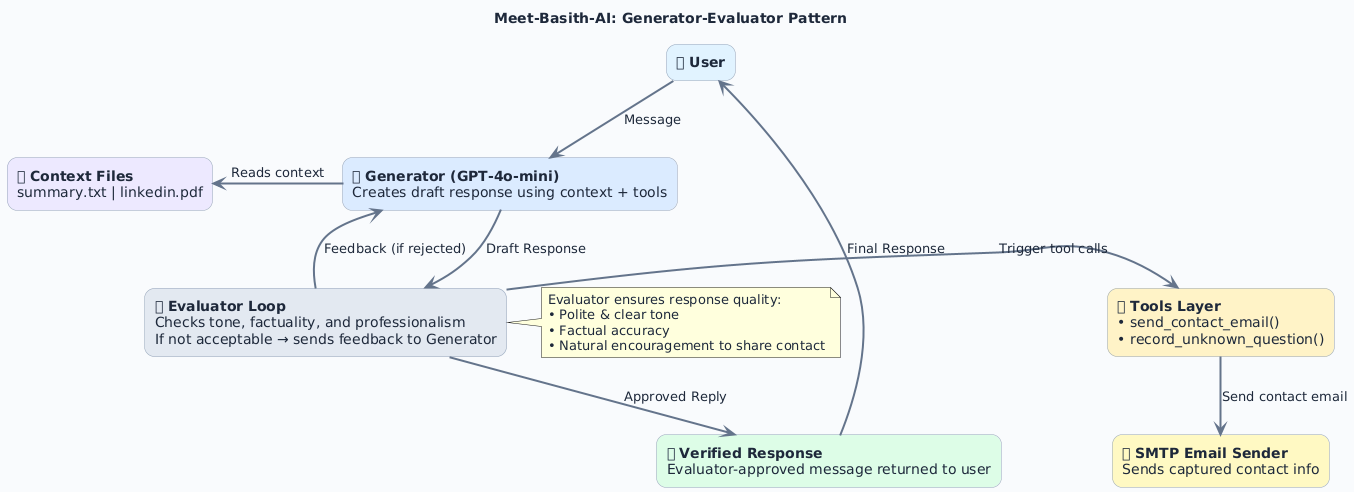

The diagram above was rendered by PlantUML. Its source (embedded in the PNG):
@startuml
title Meet-Basith-AI: Generator-Evaluator Pattern

skinparam backgroundColor #f8fafc
skinparam defaultFontName Inter
skinparam defaultFontColor #1e293b
skinparam shadowing false
skinparam ArrowColor #64748b
skinparam ArrowThickness 2

skinparam rectangle {
  FontSize 14
  RoundCorner 20
  BorderColor #94a3b8
  Padding 15
  BackgroundColor white
}

rectangle "👤 **User**" as User #e0f2fe

rectangle "💬 **Generator (GPT-4o-mini)**\nCreates draft response using context + tools" as Generator #dbeafe

rectangle "🧠 **Evaluator Loop**\nChecks tone, factuality, and professionalism\nIf not acceptable → sends feedback to Generator" as Evaluator #e2e8f0

rectangle "✅ **Verified Response**\nEvaluator-approved message returned to user" as Verified #dcfce7

rectangle "🧩 **Tools Layer**\n• send_contact_email()\n• record_unknown_question()" as Tools #fef3c7

rectangle "📁 **Context Files**\nsummary.txt | linkedin.pdf" as Context #ede9fe

rectangle "📧 **SMTP Email Sender**\nSends captured contact info" as Email #fef9c3

User -down-> Generator : Message
Generator -down-> Evaluator : Draft Response
Evaluator -left-> Generator : Feedback (if rejected)
Evaluator -down-> Verified : Approved Reply
Verified -up-> User : Final Response
Generator -left-> Context : Reads context
Evaluator -right-> Tools : Trigger tool calls
Tools -down-> Email : Send contact email

note right of Evaluator
Evaluator ensures response quality:
• Polite & clear tone  
• Factual accuracy  
• Natural encouragement to share contact
end note
@enduml